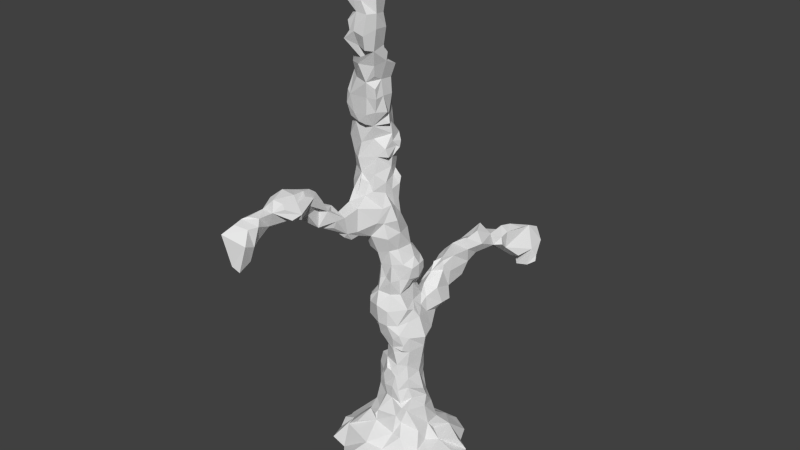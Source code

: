 # Source: LP_mangrove2.blend  (saved by Blender 2.74.0; exported with 4.5.12 LTS)
import bpy
from mathutils import Matrix  # noqa: F401  (used for matrix-valued properties, if any)

bpy.ops.wm.read_factory_settings(use_empty=True)
scene = bpy.context.scene
scene.name = 'Scene'

# ---- collections
col_collection_1 = bpy.data.collections.new('Collection 1'); scene.collection.children.link(col_collection_1)

# ---- world
world_world = bpy.data.worlds.new('World'); scene.world = world_world
world_world.color = (0.05088, 0.05088, 0.05088)
world_world.use_sun_shadow = False
world_world.sun_shadow_jitter_overblur = 0.0
world_world.cycles.sampling_method = 'MANUAL'
world_world.cycles.sample_map_resolution = 256

# ---- meshes
me_mesh_002 = bpy.data.meshes.new('Mesh.002')
me_mesh_002.from_pydata([(-2.074, -0.6353, -0.2024), (-1.85, -0.6594, 0.3042), (-0.2771, -2.12, -0.1705), (-0.4255, -1.88, 0.3784), (-1.319, -1.333, -0.2245), (-1.339, -1.063, 0.5136), (-1.903, -1.204, -0.1926), (-1.449, -0.6914, 0.4798), (-0.7441, -1.972, -0.1779), (-0.3213, -1.377, 0.4773), (-1.016, -0.9917, 0.7309), (-0.8843, -0.5159, 1.023), (-0.7738, -0.3283, 1.415), (-0.4147, -0.7824, 0.948), (-0.3139, -0.8211, 1.4), (-0.5, -0.7392, 1.128), (-0.4004, -0.6192, 1.318), (-0.7049, -0.2257, 1.954), (-0.585, -0.3522, 2.288), (-0.1715, -0.5512, 1.928), (-0.2073, -0.6056, 2.321), (-0.3091, -0.4467, 1.854), (-0.4132, -0.3836, 2.29), (-0.6426, -0.2902, 2.807), (-0.6516, -0.1557, 3.096), (-0.1882, -0.6778, 2.746), (-0.03769, -0.6939, 3.036), (-0.3195, -0.5259, 2.771), (-0.2607, -0.4113, 3.207), (-0.5079, -0.4552, 4.486), (-0.7102, -0.395, 4.269), (-0.1031, -0.6151, 3.937), (-0.3212, -0.6464, 4.168), (-0.2909, -0.3255, 3.742), (-0.3254, -0.4347, 4.01), (-0.7637, -0.6215, 4.673), (-0.6501, -0.7301, 5.17), (-0.7914, -0.449, 4.655), (-0.9902, -0.271, 5.157), (-0.2502, -0.8319, 4.631), (-0.229, -0.9296, 5.277), (-0.6202, -0.7477, 5.392), (-0.5586, -0.4671, 5.647), (-0.6058, -0.3016, 6.145), (-0.3092, -0.7436, 5.672), (-0.1573, -0.5806, 6.106), (-0.4717, -0.5386, 5.774), (-0.3647, -0.5918, 6.027), (-0.6168, -0.7311, 7.046), (-0.6381, -0.2997, 6.564), (-0.8217, -0.3804, 7.072), (-0.2898, -0.6426, 6.554), (-0.2973, -0.7694, 6.961), (-0.3593, -0.5474, 6.558), (-0.2742, -0.5642, 6.77), (-1.438, -5.318, 8.278), (-1.529, -5.182, 8.197), (-1.186, -5.498, 8.197), (-1.189, -5.141, 8.197), (-1.489, -5.404, 8.687), (-1.458, -5.062, 8.36), (-1.367, -5.62, 9.121), (-1.238, -5.283, 9.308), (-1.334, -4.814, 8.673), (-1.253, -4.995, 9.368), (-0.9622, -5.45, 8.064), (-0.9323, -5.075, 8.261), (-0.7572, -5.379, 8.858), (-0.8489, -5.169, 9.242), (-0.7934, -5.04, 8.712), (-0.7151, -4.923, 9.275), (-1.128, -4.889, 9.424), (-0.8715, -4.741, 9.391), (-1.214, -4.487, 8.758), (-1.116, -4.331, 8.835), (-1.092, -3.78, 9.006), (-1.074, -2.502, 8.206), (-1.133, -2.993, 8.637), (-1.049, -3.101, 8.927), (-1.153, -2.59, 8.358), (-1.163, -2.611, 8.975), (-0.8989, -4.764, 8.794), (-0.8878, -4.403, 9.031), (-0.7022, -3.789, 9.05), (-0.4722, -3.6, 9.048), (-0.8054, -2.468, 8.238), (-0.5263, -2.338, 8.284), (-0.9604, -2.983, 8.592), (-0.7241, -3.126, 8.917), (-0.743, -2.719, 8.376), (-0.7206, -2.683, 9.012), (-0.5557, -3.182, 9.265), (-0.3979, -2.35, 8.535), (-0.5, -2.574, 8.895), (-1.14, -4.349, 9.442), (-1.073, -4.12, 9.72), (-1.219, -3.718, 9.469), (-1.043, -3.709, 9.808), (-1.044, -3.043, 9.511), (-1.046, -3.233, 9.629), (-1.009, -2.661, 9.303), (-0.7274, -4.396, 9.465), (-0.8154, -4.262, 9.771), (-0.4434, -3.98, 9.178), (-0.7082, -3.624, 9.713), (-0.5686, -4.115, 9.504), (-0.6308, -4.117, 9.656), (-0.3561, -3.704, 9.278), (-0.4889, -3.729, 9.576), (-0.8851, -2.877, 9.562), (-0.772, -3.202, 9.658), (-0.7907, -2.728, 9.447), (-0.4768, -3.113, 9.509), (-0.5297, -3.391, 9.632), (-0.4672, -2.805, 9.299), (-1.026, -2.073, 8.153), (-0.9692, -1.574, 8.239), (-1.205, -1.953, 8.397), (-1.122, -2.247, 8.839), (-1.049, -1.732, 8.286), (-1.084, -0.6512, 7.556), (-1.171, -0.6732, 8.041), (-1.019, -0.4086, 7.554), (-1.053, -0.4156, 8.103), (-1.046, -0.788, 8.428), (-1.204, -0.7387, 9.011), (-1.091, -0.3151, 8.409), (-1.263, -0.2854, 9.025), (-0.507, -1.948, 7.843), (-0.786, -2.081, 8.053), (-0.6391, -1.395, 7.793), (-0.8117, -1.326, 7.987), (-0.4006, -1.768, 7.734), (-0.3758, -1.958, 7.995), (-0.4435, -1.438, 7.714), (-0.3519, -1.571, 7.915), (-0.79, -1.899, 8.507), (-0.833, -2.08, 8.791), (-0.8592, -1.33, 8.622), (-0.6575, -1.194, 8.831), (-0.4268, -2.0, 8.494), (-0.6533, -2.289, 8.756), (-0.3967, -1.483, 8.59), (-0.4059, -1.154, 8.877), (-0.7678, -0.7612, 7.407), (-0.9563, -1.011, 8.039), (-0.9961, -0.4518, 7.286), (-1.012, -0.1553, 8.198), (-0.3452, -1.007, 7.561), (-0.09617, -1.014, 8.051), (-0.9936, -0.9071, 8.439), (-0.8481, -1.131, 8.98), (-0.9843, -0.07287, 8.243), (-0.02613, -0.8497, 8.462), (-0.2557, -1.01, 8.988), (-1.082, -0.7422, 9.484), (-1.082, -0.7996, 9.88), (-1.242, -0.248, 9.504), (-1.175, -0.2986, 9.98), (-1.216, -0.8175, 10.42), (-1.165, -0.7673, 10.92), (-1.277, -0.3575, 10.39), (-1.145, -0.3202, 10.91), (-0.6542, -1.041, 9.295), (-0.3777, -1.015, 9.247), (-0.6245, -1.12, 11.03), (-0.4192, -1.102, 10.99), (-0.7293, -0.9283, 9.428), (-0.8116, -0.9792, 9.863), (-0.231, -0.9567, 9.493), (-0.2704, -0.7869, 9.962), (-0.08623, -0.3995, 9.603), (-0.05984, -0.387, 9.912), (-0.6959, -0.9476, 10.35), (-0.8816, -0.9593, 10.93), (-1.045, -0.2297, 11.03), (-0.3756, -0.7918, 10.48), (-0.3078, -0.8973, 10.9), (-0.09452, -0.3486, 10.58), (-0.1492, -0.3409, 10.92), (-1.043, -1.132, 11.49), (-1.05, -1.097, 11.73), (-1.15, -0.8838, 11.43), (-1.041, -0.9086, 11.8), (-1.049, -0.2874, 11.47), (-1.084, -0.329, 11.69), (-0.9368, -0.7701, 12.3), (-1.079, -0.6169, 12.22), (-0.7784, -1.133, 11.25), (-0.8587, -1.198, 11.79), (-0.3188, -1.161, 11.3), (-0.2627, -1.202, 11.82), (-0.6506, -1.147, 12.31), (-0.7674, -1.154, 12.73), (-0.2073, -1.284, 12.28), (-0.3428, -1.43, 12.81), (-0.9857, -1.043, 11.1), (-1.024, -1.099, 11.87), (-0.9329, -0.191, 11.23), (-0.8662, -0.2094, 11.99), (-0.1385, -0.989, 11.36), (-0.03196, -1.078, 11.79), (-0.2707, -0.2832, 11.46), (-0.2588, -0.2377, 11.77), (-0.9491, -0.916, 12.37), (-0.8844, -0.87, 12.69), (-0.7925, -0.4156, 12.24), (-0.6612, -0.4401, 12.75), (-0.01344, -1.134, 12.09), (-0.06765, -0.5546, 12.97), (-0.1605, -0.3758, 12.37), (-0.1789, -0.4592, 12.74), (-0.6571, -1.609, 13.48), (-0.4479, -1.613, 13.74), (-0.6403, -1.217, 13.3), (-0.6286, -1.225, 13.71), (-0.2156, -1.535, 13.36), (-0.2636, -1.667, 13.76), (-0.1904, -1.496, 13.04), (-0.5068, -1.605, 14.0), (-0.55, -1.279, 14.21), (-0.5416, -1.296, 14.36), (-0.2067, -1.612, 14.27), (-0.2968, -1.603, 14.55), (-0.5589, -1.556, 14.51), (-0.2909, -1.376, 14.71), (-0.6077, -0.8273, 13.3), (-0.4353, -0.9418, 13.84), (-0.6284, -0.4807, 13.07), (-0.1665, -0.6706, 13.2), (-0.314, -0.9791, 13.71), (-0.3022, -0.5128, 13.08), (-0.4455, -1.04, 14.28), (-0.5104, -1.217, 14.43), (-0.3204, -1.023, 14.28), (-0.2753, -1.068, 14.6), (-0.07048, -1.22, 15.1), (-0.1785, -1.122, 15.41), (-0.201, -0.8578, 15.06), (-0.06444, -0.8677, 15.46), (-0.08929, -0.6408, 15.2), (-0.04266, -0.599, 15.35), (-2.227, 0.1144, -0.1476), (-1.602, 0.1943, 0.3114), (-1.986, 0.8465, -0.1772), (-1.714, 0.6966, 0.3502), (-1.108, 0.01904, 0.5559), (-1.682, 1.463, -0.1666), (-1.082, 0.7694, 0.3196), (-0.6332, 0.9664, 0.7649), (-1.054, 0.2804, 0.877), (-0.7604, 0.05383, 1.346), (-0.867, 0.4605, 0.9743), (-0.6289, 0.4487, 1.438), (-0.4473, 0.9525, 0.9046), (-0.2907, 0.7064, 1.369), (-1.209, 1.803, -0.1655), (-0.8489, 1.356, 0.3512), (-0.3581, 1.746, -0.1898), (-0.4998, 1.297, 0.4875), (-0.2171, 0.9866, 0.714), (-0.6349, 0.094, 1.828), (-0.584, 0.159, 2.242), (-0.5756, 0.399, 1.894), (-0.5156, 0.4065, 2.269), (-0.3139, 0.5125, 1.952), (-0.3711, 0.5413, 2.283), (-0.6379, 0.03267, 2.723), (-0.489, 0.166, 3.153), (-0.5531, 0.3278, 2.807), (-0.5621, 0.327, 3.093), (-0.4798, 0.1447, 3.273), (-0.312, 0.5764, 2.791), (-0.299, 0.4903, 3.097), (-0.5035, -0.03438, 4.248), (-0.4282, 0.09603, 3.811), (-0.4298, 0.02243, 4.13), (-0.1924, 0.5886, 3.762), (-0.2407, 0.6037, 4.144), (-0.5961, 0.2132, 4.743), (-0.5731, 0.08238, 5.245), (-0.5427, 0.2541, 4.879), (-0.5101, 0.2673, 4.874), (-0.4882, 0.3225, 4.676), (-0.3789, 0.2933, 5.363), (-0.4471, 0.5922, 4.717), (-0.3953, 0.4861, 5.227), (-0.1369, 1.05, 4.392), (-0.06861, 1.412, 4.505), (-0.3396, 1.127, 4.639), (-0.28, 1.01, 5.061), (-0.1296, 1.523, 4.613), (-0.2125, 1.729, 5.134), (-0.668, 0.1224, 5.614), (-0.6874, 0.2294, 6.175), (-0.6685, 0.3719, 6.303), (-0.3848, 0.3579, 5.585), (-0.5386, 0.27, 5.879), (-0.1922, 0.4465, 5.678), (-0.2617, 0.3531, 6.031), (-0.6626, 0.1919, 6.583), (-0.5657, 0.1117, 6.995), (-0.5937, 0.2992, 6.421), (-0.5387, 0.4002, 6.821), (-0.2585, 0.3463, 7.019), (-0.3283, 0.5487, 6.571), (-0.2253, 0.4042, 6.858), (-0.04361, 1.218, 5.549), (-0.144, 1.699, 5.63), (-0.1233, 1.902, 5.83), (-0.1166, 2.242, 5.303), (-0.05202, 2.153, 5.645), (-0.1315, 2.209, 5.903), (-1.111, -0.1149, 7.599), (-1.036, 0.08221, 7.909), (-1.078, -0.08833, 8.565), (-1.099, 0.02673, 8.94), (-0.663, 0.0282, 7.449), (-0.802, -0.02485, 7.964), (-0.2964, 0.1912, 7.588), (-0.2719, 0.07199, 8.063), (-0.8732, 0.03195, 8.476), (-0.8137, 0.1759, 8.988), (-0.2781, -0.1026, 8.489), (-0.3346, 0.01854, 8.97), (-1.109, -0.09891, 9.446), (-1.068, -0.02811, 9.86), (-1.081, -0.06893, 10.38), (-1.095, -0.1176, 10.69), (-0.7582, 0.1538, 9.53), (-0.7952, 0.0423, 9.941), (-0.2429, -0.03563, 9.399), (-0.2782, 0.129, 9.979), (-0.7153, 0.2155, 10.38), (-0.7875, 0.1066, 10.85), (-0.2392, 0.1188, 10.46), (-0.353, 0.01819, 10.7), (-1.011, -0.1051, 11.53), (-1.012, -0.2183, 11.62), (-0.7419, 0.006914, 11.38), (-0.8208, -0.1218, 11.85), (-0.3679, -0.04965, 11.38), (-0.4519, -0.03368, 11.74), (0.3891, -1.965, -0.1769), (0.207, -1.64, 0.3557), (0.4269, -1.986, -0.1742), (0.2338, -1.273, 0.4141), (1.442, -1.65, -0.2031), (1.073, -1.094, 0.3702), (1.16, -0.6983, 0.4926), (0.3116, -0.8503, 0.8204), (0.3223, -0.7181, 1.413), (0.5216, -0.684, 1.765), (0.6584, -0.9274, 0.8636), (0.4805, -0.6595, 1.202), (0.915, -0.3436, 0.8891), (0.5908, -0.5207, 1.615), (1.869, -1.295, -0.1883), (1.708, -1.12, 0.3118), (2.152, -0.8354, -0.1504), (1.449, -0.5148, 0.3796), (1.045, -0.1749, 0.5322), (0.06086, -0.5888, 1.92), (0.1244, -0.638, 2.365), (0.4181, -0.5897, 1.822), (0.3024, -0.596, 2.269), (0.6019, -0.2756, 1.982), (0.5151, -0.357, 2.354), (0.2121, -0.6108, 2.761), (0.09141, -0.6708, 2.978), (0.2941, -0.5563, 2.782), (0.2555, -0.5778, 3.195), (0.544, -0.3882, 2.712), (0.4906, -0.379, 3.152), (0.1449, -0.633, 3.827), (0.2113, -0.7215, 4.17), (0.1581, -0.6109, 3.653), (0.4114, -0.6777, 4.332), (0.4924, -0.6335, 3.808), (0.5092, -0.5809, 3.963), (0.5811, -0.3788, 3.688), (0.5855, -0.4079, 4.187), (0.05166, -0.8024, 4.603), (0.09285, -0.8263, 5.108), (0.3165, -0.626, 4.612), (0.492, -0.3714, 5.132), (0.4789, -0.3225, 4.675), (0.5147, -0.1469, 5.048), (0.07167, -0.6657, 5.627), (0.1493, -0.7377, 6.084), (0.2488, -0.4172, 5.587), (0.2433, -0.4381, 6.08), (0.3752, -0.1563, 5.813), (0.4486, -0.2614, 6.093), (0.09552, -0.625, 6.607), (0.03793, -0.6627, 7.054), (0.3568, -0.4102, 6.607), (0.1535, -0.4001, 7.055), (0.5543, -0.2381, 6.482), (0.1168, -0.7954, 7.511), (-0.02606, -0.8111, 7.98), (0.188, -0.3321, 7.586), (0.2251, -0.5091, 8.05), (0.09115, -0.6099, 8.536), (-0.0774, -0.6647, 8.882), (-0.03328, -0.3112, 8.36), (-0.002159, -0.4712, 8.959), (-0.03676, -0.6864, 9.223), (0.02655, -0.6483, 9.979), (-0.1238, -0.2707, 9.307), (-0.05771, -0.2328, 10.18), (-0.05022, -0.694, 10.22), (-0.1313, -0.6679, 11.1), (-0.06135, -0.3703, 10.37), (-0.01744, -0.5406, 10.95), (-0.02912, -1.138, 12.45), (0.0422, -1.229, 12.77), (0.05339, -0.7224, 11.35), (0.01727, -0.8442, 11.84), (-0.08047, -0.4992, 11.22), (0.002091, -0.4719, 11.81), (-0.01741, -0.8785, 12.31), (0.1556, -0.8662, 12.85), (-0.006922, -0.496, 12.28), (0.1282, -0.4647, 12.68), (0.09193, -1.658, 13.31), (0.1106, -1.735, 13.7), (0.1754, -1.386, 13.23), (0.2206, -1.342, 13.82), (0.1433, -1.62, 14.25), (-0.02136, -1.634, 14.59), (0.2441, -1.346, 14.24), (0.2565, -1.373, 14.73), (0.4734, -1.146, 14.92), (0.0619, -0.8626, 13.27), (0.2045, -0.9283, 13.8), (0.1372, -0.9535, 14.18), (0.12, -0.8091, 14.68), (0.3253, -0.4485, 14.78), (0.44, -0.9629, 14.85), (0.4986, -0.5745, 14.68), (0.2252, -1.363, 15.19), (0.1934, -1.226, 15.5), (0.5467, -1.23, 15.26), (0.4628, -1.258, 15.48), (-0.03943, -0.5571, 14.79), (0.1635, -0.8456, 15.54), (0.07133, -0.5443, 15.17), (0.1998, -0.4936, 15.42), (0.6745, -0.7288, 15.22), (0.5276, -0.8999, 15.51), (0.5003, -0.409, 15.16), (0.46, -0.5939, 15.43), (0.9454, 0.3722, 0.6442), (1.386, 1.256, -0.1702), (1.093, 1.009, 0.5007), (0.1961, 0.964, 1.097), (0.07748, 0.7466, 1.427), (0.8711, 0.188, 0.8916), (0.8057, 0.09397, 1.576), (0.8071, 0.713, 0.8458), (0.6113, 0.6658, 1.399), (0.5682, 2.091, -0.1444), (0.3868, 1.28, 0.4064), (1.154, 1.762, -0.1514), (0.6759, 1.355, 0.505), (0.2233, 1.16, 0.5618), (0.5982, 1.012, 0.7213), (2.135, 0.4018, -0.1224), (1.295, 0.205, 0.458), (1.806, 0.9718, -0.1433), (1.686, 0.6914, 0.3687), (1.105, 0.07097, 0.5942), (0.2043, 0.6046, 1.981), (0.2756, 0.6801, 2.357), (0.7169, 0.2916, 1.83), (0.7674, 0.07901, 2.213), (0.5417, 0.4843, 1.936), (0.4475, 0.4125, 2.262), (0.2214, 0.5085, 2.779), (0.1618, 0.5905, 3.273), (0.6009, 0.0537, 2.81), (0.6605, 0.0749, 3.195), (0.4777, 0.4408, 2.813), (0.522, 0.3805, 3.273), (0.09382, 0.7364, 3.722), (0.1444, 0.8397, 4.081), (0.743, 0.1019, 3.766), (0.8336, 0.05859, 4.125), (0.5651, 0.4278, 3.79), (0.6611, 0.5579, 4.152), (0.4909, 0.2683, 4.897), (0.3199, 0.1, 5.206), (0.4119, 0.3505, 4.953), (0.2347, 0.5961, 5.213), (0.636, 0.01217, 4.782), (0.5179, -0.08663, 5.034), (0.4833, 0.5502, 4.66), (0.3796, 0.6414, 5.078), (0.2201, 1.158, 4.22), (0.2029, 1.537, 4.348), (0.3872, 1.108, 4.438), (0.3103, 1.388, 4.355), (0.1216, 0.854, 5.359), (0.1172, 1.605, 4.688), (0.1976, 1.934, 5.015), (0.5758, 1.181, 4.706), (0.4827, 1.051, 5.251), (0.5561, 1.586, 4.669), (0.4408, 1.672, 5.042), (0.2465, 0.181, 5.732), (0.4, 0.3608, 5.945), (0.08192, 0.5507, 5.561), (0.2722, 0.4131, 6.059), (0.4413, -0.08245, 5.989), (0.5664, 0.04291, 6.098), (0.4779, 0.3829, 6.245), (0.3889, 0.05777, 6.724), (0.1785, 0.1493, 7.03), (0.2399, 0.5143, 6.569), (0.005135, 0.434, 6.882), (0.5411, 0.1026, 6.505), (0.4395, 0.4202, 6.465), (0.1162, 1.208, 5.624), (0.3288, 1.503, 5.934), (0.02943, 1.446, 5.838), (0.178, 1.664, 5.93), (0.4131, 1.411, 5.675), (0.4356, 1.413, 5.865), (0.5096, 1.651, 5.576), (0.4885, 1.836, 6.033), (0.1502, 2.222, 5.265), (0.5186, 2.248, 5.215), (0.8234, 4.484, 5.047), (1.151, 4.41, 5.174), (0.1551, 2.367, 5.5), (0.03452, 2.377, 6.087), (0.1538, 2.914, 5.774), (0.07264, 2.778, 6.109), (0.6163, 2.402, 5.642), (0.7078, 2.265, 6.141), (0.6153, 2.814, 5.786), (0.7751, 2.902, 6.096), (0.3698, 2.476, 6.32), (0.422, 2.832, 6.321), (0.4971, 2.501, 6.361), (0.5567, 2.934, 6.474), (0.1903, 3.543, 5.745), (0.3253, 3.596, 6.203), (0.3224, 4.143, 5.706), (0.421, 4.166, 5.984), (0.7217, 3.612, 5.752), (0.6547, 3.515, 6.166), (0.6751, 4.268, 5.243), (0.6212, 4.147, 6.196), (0.3618, 3.342, 6.522), (0.4951, 3.185, 6.445), (0.9534, 3.76, 5.779), (0.8906, 3.789, 6.004), (0.8976, 4.031, 5.544), (0.8691, 4.138, 6.049), (0.8569, 4.779, 4.632), (0.8533, 4.7, 4.937), (0.8107, 5.355, 4.711), (0.4832, 5.324, 5.244), (1.258, 4.778, 4.727), (1.376, 4.827, 5.323), (1.122, 5.313, 4.73), (1.349, 5.384, 5.423), (1.471, 4.934, 4.865), (1.471, 4.962, 5.074), (1.398, 5.1, 4.886), (1.32, 5.152, 5.033), (0.2944, 4.617, 5.651), (0.3641, 4.493, 5.975), (0.4381, 4.758, 5.531), (0.6719, 4.564, 6.109), (0.5215, 5.261, 5.627), (1.088, 5.032, 6.014), (1.049, 4.664, 6.06), (1.124, 5.452, 5.815), (0.04662, 0.1538, 7.559), (-0.04062, -0.05537, 8.066), (-0.000729, -0.1858, 8.569), (0.009859, -0.1428, 9.036), (0.03359, -0.1198, 9.239), (0.004486, -0.1398, 10.13), (-0.02731, -0.05559, 10.3)], [], [(4, 5, 7, 6), (4, 8, 9, 5), (13, 14, 16, 15), (11, 15, 16, 12), (13, 15, 11, 10), (0, 6, 7, 1), (2, 3, 9, 8), (5, 10, 11, 7), (5, 9, 13, 10), (19, 20, 22, 21), (17, 21, 22, 18), (25, 26, 28, 27), (23, 27, 28, 24), (20, 25, 27, 22), (18, 22, 27, 23), (14, 19, 21, 16), (12, 16, 21, 17), (31, 32, 34, 33), (29, 30, 34, 32), (35, 36, 38, 37), (35, 39, 40, 36), (29, 35, 37, 30), (29, 32, 39, 35), (44, 45, 47, 46), (42, 46, 47, 43), (44, 46, 42, 41), (51, 52, 54, 53), (49, 53, 54, 50), (48, 50, 54, 52), (45, 51, 53, 47), (43, 47, 53, 49), (36, 41, 42, 38), (36, 40, 44, 41), (55, 56, 58, 57), (61, 62, 64, 63), (61, 63, 60, 59), (69, 70, 68, 67), (57, 58, 66, 65), (61, 67, 68, 62), (68, 70, 64, 62), (55, 59, 60, 56), (55, 57, 61, 59), (60, 63, 58, 56), (66, 69, 67, 65), (57, 65, 67, 61), (63, 69, 66, 58), (64, 70, 72, 71), (77, 78, 80, 79), (89, 90, 88, 87), (89, 92, 93, 90), (88, 90, 93, 91), (74, 82, 81, 73), (74, 75, 83, 82), (77, 87, 88, 78), (77, 79, 89, 87), (83, 88, 91, 84), (85, 86, 92, 89), (76, 85, 89, 79), (75, 78, 88, 83), (94, 95, 97, 96), (107, 108, 106, 105), (101, 105, 106, 102), (101, 103, 107, 105), (106, 108, 104, 102), (110, 113, 112, 109), (112, 114, 111, 109), (94, 101, 102, 95), (102, 104, 97, 95), (99, 110, 109, 98), (109, 111, 100, 98), (96, 97, 99, 98), (112, 113, 108, 107), (108, 113, 110, 104), (104, 110, 99, 97), (120, 121, 123, 122), (124, 125, 127, 126), (128, 129, 131, 130), (134, 135, 133, 132), (128, 132, 133, 129), (128, 130, 134, 132), (137, 141, 140, 136), (138, 142, 143, 139), (140, 142, 138, 136), (115, 116, 131, 129), (118, 137, 136, 117), (136, 138, 119, 117), (120, 144, 145, 121), (120, 122, 146, 144), (124, 150, 151, 125), (130, 131, 145, 144), (148, 149, 135, 134), (130, 144, 148, 134), (138, 139, 151, 150), (153, 154, 143, 142), (115, 117, 119, 116), (121, 124, 126, 123), (135, 142, 140, 133), (131, 138, 150, 145), (149, 153, 142, 135), (119, 138, 131, 116), (121, 145, 150, 124), (126, 152, 147, 123), (155, 156, 158, 157), (159, 160, 162, 161), (171, 172, 170, 169), (167, 169, 170, 168), (178, 179, 177, 176), (173, 176, 177, 174), (155, 167, 168, 156), (159, 173, 174, 160), (164, 169, 167, 163), (165, 174, 177, 166), (156, 159, 161, 158), (168, 170, 176, 173), (156, 168, 173, 159), (85, 129, 133, 86), (79, 80, 118, 117), (140, 141, 93, 92), (93, 141, 137, 90), (76, 79, 117, 115), (133, 140, 92, 86), (76, 115, 129, 85), (90, 137, 118, 80), (74, 94, 96, 75), (78, 98, 100, 80), (83, 103, 101, 82), (83, 84, 107, 103), (93, 114, 112, 91), (111, 114, 93, 90), (75, 96, 98, 78), (91, 112, 107, 84), (100, 111, 90, 80), (125, 155, 157, 127), (139, 143, 164, 163), (139, 163, 167, 151), (154, 169, 164, 143), (125, 151, 167, 155), (182, 183, 185, 184), (188, 190, 191, 189), (192, 194, 195, 193), (204, 205, 207, 206), (207, 211, 210, 206), (180, 188, 189, 181), (204, 206, 187, 186), (180, 181, 183, 182), (200, 201, 191, 190), (192, 193, 205, 204), (183, 186, 187, 185), (189, 191, 194, 192), (206, 210, 203, 199), (189, 192, 204, 197), (201, 208, 194, 191), (183, 197, 204, 186), (187, 206, 199, 185), (180, 182, 196, 188), (189, 197, 183, 181), (212, 213, 215, 214), (212, 216, 217, 213), (212, 214, 218, 216), (222, 223, 225, 224), (220, 224, 225, 221), (222, 224, 220, 219), (227, 230, 229, 226), (229, 231, 228, 226), (233, 235, 234, 232), (214, 215, 227, 226), (220, 221, 233, 232), (225, 235, 233, 221), (213, 219, 220, 215), (213, 217, 222, 219), (232, 234, 230, 227), (215, 220, 232, 227), (193, 195, 218, 214), (205, 226, 228, 207), (211, 231, 229, 209), (228, 231, 211, 207), (193, 214, 226, 205), (63, 64, 74, 73), (81, 82, 70, 69), (63, 73, 81, 69), (72, 101, 94, 71), (64, 71, 94, 74), (82, 101, 72, 70), (160, 182, 184, 162), (165, 166, 190, 188), (165, 188, 196, 174), (177, 200, 190, 166), (160, 174, 196, 182), (184, 198, 175, 162), (238, 239, 241, 240), (236, 237, 239, 238), (225, 236, 238, 235), (242, 243, 245, 244), (250, 251, 253, 252), (253, 255, 254, 252), (257, 259, 258, 256), (245, 248, 247, 244), (246, 248, 245, 243), (247, 248, 257, 256), (249, 259, 257, 248), (246, 250, 252, 248), (252, 254, 249, 248), (249, 254, 260, 259), (261, 262, 264, 263), (264, 266, 265, 263), (267, 268, 270, 269), (270, 273, 272, 269), (271, 273, 270, 268), (262, 267, 269, 264), (269, 272, 266, 264), (251, 261, 263, 253), (263, 265, 255, 253), (275, 276, 278, 277), (279, 280, 282, 281), (282, 286, 285, 281), (279, 281, 285, 283), (284, 286, 282, 280), (289, 290, 292, 291), (285, 286, 290, 289), (276, 283, 285, 278), (279, 283, 276, 274), (287, 289, 291, 288), (278, 285, 289, 287), (296, 297, 299, 298), (294, 297, 296, 293), (294, 295, 299, 297), (303, 304, 306, 305), (301, 304, 303, 300), (303, 305, 302, 300), (294, 300, 302, 295), (302, 305, 299, 295), (308, 309, 312, 311), (284, 296, 298, 286), (293, 296, 284, 280), (290, 307, 308, 292), (292, 308, 311, 310), (271, 275, 277, 273), (318, 320, 319, 317), (322, 324, 323, 321), (314, 318, 317, 313), (316, 322, 321, 315), (321, 323, 320, 318), (330, 332, 331, 329), (334, 336, 335, 333), (326, 330, 329, 325), (328, 334, 333, 327), (333, 335, 332, 330), (327, 333, 330, 326), (329, 331, 324, 322), (325, 329, 322, 316), (340, 342, 341, 339), (338, 340, 339, 337), (339, 341, 336, 334), (345, 347, 348, 346), (355, 356, 354, 353), (350, 353, 354, 351), (354, 356, 352, 351), (359, 360, 358, 357), (347, 357, 358, 348), (358, 360, 349, 348), (345, 346, 344, 343), (349, 355, 353, 348), (346, 348, 353, 350), (349, 360, 361, 355), (364, 365, 363, 362), (364, 366, 367, 365), (370, 371, 369, 368), (370, 372, 373, 371), (365, 370, 368, 363), (365, 367, 372, 370), (352, 364, 362, 351), (352, 356, 366, 364), (380, 381, 379, 378), (374, 378, 379, 375), (374, 376, 380, 378), (379, 381, 377, 375), (384, 385, 383, 382), (384, 386, 387, 385), (377, 384, 382, 375), (377, 381, 386, 384), (390, 391, 389, 388), (390, 392, 393, 391), (396, 397, 395, 394), (391, 396, 394, 389), (391, 393, 398, 396), (385, 390, 388, 383), (371, 373, 380, 376), (401, 402, 400, 399), (405, 406, 404, 403), (402, 405, 403, 400), (410, 413, 411, 408), (406, 409, 407, 404), (419, 420, 418, 417), (423, 424, 422, 421), (421, 422, 416, 415), (420, 423, 421, 418), (427, 428, 426, 425), (431, 432, 430, 429), (437, 438, 440, 439), (434, 435, 428, 427), (436, 437, 432, 431), (432, 437, 439, 433), (428, 431, 429, 426), (435, 436, 431, 428), (422, 434, 427, 416), (414, 419, 417, 412), (441, 443, 444, 442), (451, 452, 450, 449), (448, 452, 451, 447), (450, 452, 448, 446), (449, 450, 444, 443), (444, 450, 446, 442), (432, 433, 443, 441), (437, 445, 447, 438), (440, 451, 449, 439), (447, 451, 440, 438), (439, 449, 443, 433), (460, 461, 459, 458), (457, 461, 460, 456), (463, 465, 464, 462), (470, 471, 469, 468), (455, 471, 470, 454), (469, 471, 455, 453), (464, 465, 455, 454), (460, 467, 466, 456), (455, 460, 458, 453), (466, 467, 465, 463), (465, 467, 460, 455), (458, 472, 469, 453), (477, 478, 476, 475), (474, 478, 477, 473), (483, 484, 482, 481), (480, 484, 483, 479), (478, 483, 481, 476), (479, 483, 478, 474), (461, 477, 475, 459), (473, 477, 461, 457), (489, 490, 488, 487), (486, 490, 489, 485), (493, 494, 492, 491), (492, 496, 495, 491), (493, 497, 498, 494), (495, 497, 493, 491), (499, 500, 502, 501), (508, 509, 507, 506), (505, 509, 508, 504), (486, 499, 501, 490), (506, 507, 498, 497), (498, 507, 503, 494), (490, 497, 495, 488), (502, 508, 506, 501), (504, 508, 502, 500), (501, 506, 497, 490), (512, 513, 511, 510), (511, 515, 514, 510), (511, 513, 516, 515), (519, 520, 518, 517), (521, 522, 519, 517), (523, 524, 526, 525), (529, 530, 528, 527), (523, 527, 528, 524), (528, 530, 526, 524), (516, 522, 521, 515), (519, 522, 516, 513), (535, 536, 538, 537), (541, 542, 540, 539), (535, 537, 541, 539), (545, 546, 544, 543), (547, 548, 550, 549), (547, 549, 553, 551), (552, 554, 550, 548), (559, 560, 558, 557), (551, 557, 558, 552), (551, 553, 559, 557), (558, 560, 554, 552), (537, 538, 548, 547), (551, 552, 542, 541), (537, 547, 551, 541), (546, 556, 555, 544), (536, 543, 544, 538), (542, 546, 545, 540), (536, 540, 545, 543), (555, 556, 552, 548), (538, 544, 555, 548), (552, 556, 546, 542), (505, 531, 532, 509), (539, 540, 530, 529), (530, 540, 536, 526), (494, 512, 510, 492), (509, 529, 527, 507), (503, 507, 527, 523), (535, 539, 532, 531), (533, 534, 559, 553), (532, 539, 529, 509), (561, 562, 564, 563), (571, 572, 570, 569), (565, 569, 570, 566), (568, 572, 571, 567), (565, 567, 571, 569), (570, 572, 568, 566), (561, 565, 566, 562), (561, 563, 567, 565), (564, 568, 567, 563), (574, 576, 575, 573), (576, 579, 578, 575), (578, 580, 577, 575), (562, 575, 577, 564), (568, 580, 578, 566), (577, 580, 568, 564), (533, 562, 566, 534), (549, 550, 574, 573), (549, 573, 575, 553), (554, 576, 574, 550), (578, 579, 560, 559), (560, 579, 576, 554), (533, 553, 575, 562), (566, 578, 559, 534), (484, 489, 487, 482), (485, 489, 484, 480), (2, 343, 344, 3), (13, 350, 351, 14), (9, 346, 350, 13), (344, 346, 9, 3), (19, 362, 363, 20), (25, 368, 369, 26), (369, 371, 28, 26), (20, 363, 368, 25), (14, 351, 362, 19), (31, 374, 375, 32), (31, 33, 376, 374), (39, 382, 383, 40), (32, 375, 382, 39), (44, 388, 389, 45), (51, 394, 395, 52), (45, 389, 394, 51), (40, 383, 388, 44), (28, 371, 376, 33), (148, 399, 400, 149), (153, 403, 404, 154), (149, 400, 403, 153), (407, 409, 171, 169), (170, 172, 410, 408), (411, 413, 178, 176), (177, 179, 414, 412), (170, 408, 411, 176), (154, 404, 407, 169), (194, 415, 416, 195), (200, 417, 418, 201), (203, 420, 419, 202), (211, 424, 423, 210), (422, 424, 211, 209), (201, 418, 421, 208), (210, 423, 420, 203), (194, 208, 421, 415), (216, 425, 426, 217), (216, 218, 427, 425), (222, 429, 430, 223), (430, 432, 225, 223), (230, 435, 434, 229), (235, 437, 436, 234), (217, 426, 429, 222), (234, 436, 435, 230), (195, 416, 427, 218), (229, 434, 422, 209), (177, 412, 417, 200), (202, 419, 414, 179), (236, 441, 442, 237), (241, 448, 447, 240), (238, 240, 447, 445), (446, 448, 241, 239), (442, 446, 239, 237), (225, 432, 441, 236), (238, 445, 437, 235), (255, 457, 456, 254), (259, 463, 462, 258), (260, 466, 463, 259), (456, 466, 260, 254), (266, 474, 473, 265), (273, 480, 479, 272), (272, 479, 474, 266), (265, 473, 457, 255), (278, 486, 485, 277), (287, 288, 500, 499), (292, 505, 504, 291), (291, 504, 500, 288), (278, 287, 499, 486), (494, 503, 290, 286), (299, 513, 512, 298), (306, 520, 519, 305), (518, 520, 306, 304), (308, 525, 526, 309), (523, 525, 308, 307), (305, 519, 513, 299), (312, 536, 535, 311), (298, 512, 494, 286), (290, 503, 523, 307), (311, 535, 531, 310), (292, 310, 531, 505), (526, 536, 312, 309), (277, 485, 480, 273), (320, 582, 581, 319), (324, 584, 583, 323), (323, 583, 582, 320), (335, 587, 586, 332), (331, 585, 584, 324), (0, 1, 243, 242), (11, 12, 251, 250), (7, 11, 250, 246), (7, 246, 243, 1), (17, 18, 262, 261), (23, 24, 268, 267), (28, 271, 268, 24), (18, 23, 267, 262), (12, 17, 261, 251), (33, 34, 276, 275), (30, 274, 276, 34), (37, 38, 280, 279), (30, 37, 279, 274), (42, 43, 294, 293), (49, 50, 301, 300), (43, 49, 300, 294), (38, 42, 293, 280), (28, 33, 275, 271), (468, 469, 360, 359), (458, 459, 356, 355), (469, 472, 361, 360), (361, 472, 458, 355), (475, 476, 367, 366), (481, 482, 373, 372), (476, 481, 372, 367), (459, 475, 366, 356), (487, 488, 381, 380), (495, 496, 387, 386), (387, 496, 492, 385), (488, 495, 386, 381), (514, 515, 393, 392), (390, 510, 514, 392), (517, 518, 397, 396), (398, 521, 517, 396), (515, 521, 398, 393), (492, 510, 390, 385), (482, 487, 380, 373), (122, 123, 314, 313), (126, 127, 316, 315), (147, 152, 321, 318), (122, 313, 317, 146), (147, 318, 314, 123), (126, 315, 321, 152), (157, 158, 326, 325), (331, 332, 172, 171), (161, 162, 328, 327), (335, 336, 179, 178), (158, 161, 327, 326), (175, 334, 328, 162), (127, 157, 325, 316), (184, 185, 338, 337), (341, 342, 203, 202), (203, 342, 340, 199), (184, 337, 339, 198), (199, 340, 338, 185), (175, 198, 339, 334), (336, 341, 202, 179), (581, 582, 402, 401), (583, 584, 406, 405), (582, 583, 405, 402), (586, 587, 413, 410), (584, 585, 409, 406), (48, 144, 146, 50), (48, 52, 148, 144), (317, 319, 304, 301), (397, 401, 399, 395), (50, 146, 317, 301), (518, 581, 401, 397), (52, 395, 399, 148), (319, 581, 518, 304), (409, 585, 331, 171), (172, 332, 586, 410), (413, 587, 335, 178)])
_uv = me_mesh_002.uv_layers.new(name='UVMap')
_uv.uv.foreach_set('vector', [0.0, 0.0, 1.0, 0.0, 1.0, 1.0, 0.0, 1.0, 0.0, 0.0, 1.0, 0.0, 1.0, 1.0, 0.0, 1.0, 0.0, 0.0, 1.0, 0.0, 1.0, 1.0, 0.0, 1.0, 0.0, 0.0, 1.0, 0.0, 1.0, 1.0, 0.0, 1.0, 0.0, 0.0, 1.0, 0.0, 1.0, 1.0, 0.0, 1.0, 0.0, 0.0, 1.0, 0.0, 1.0, 1.0, 0.0, 1.0, 0.0, 0.0, 1.0, 0.0, 1.0, 1.0, 0.0, 1.0, 0.0, 0.0, 1.0, 0.0, 1.0, 1.0, 0.0, 1.0, 0.0, 0.0, 1.0, 0.0, 1.0, 1.0, 0.0, 1.0, 0.0, 0.0, 1.0, 0.0, 1.0, 1.0, 0.0, 1.0, 0.0, 0.0, 1.0, 0.0, 1.0, 1.0, 0.0, 1.0, 0.0, 0.0, 1.0, 0.0, 1.0, 1.0, 0.0, 1.0, 0.0, 0.0, 1.0, 0.0, 1.0, 1.0, 0.0, 1.0, 0.0, 0.0, 1.0, 0.0, 1.0, 1.0, 0.0, 1.0, 0.0, 0.0, 1.0, 0.0, 1.0, 1.0, 0.0, 1.0, 0.0, 0.0, 1.0, 0.0, 1.0, 1.0, 0.0, 1.0, 0.0, 0.0, 1.0, 0.0, 1.0, 1.0, 0.0, 1.0, 0.0, 0.0, 1.0, 0.0, 1.0, 1.0, 0.0, 1.0, 0.0, 0.0, 1.0, 0.0, 1.0, 1.0, 0.0, 1.0, 0.0, 0.0, 1.0, 0.0, 1.0, 1.0, 0.0, 1.0, 0.0, 0.0, 1.0, 0.0, 1.0, 1.0, 0.0, 1.0, 0.0, 0.0, 1.0, 0.0, 1.0, 1.0, 0.0, 1.0, 0.0, 0.0, 1.0, 0.0, 1.0, 1.0, 0.0, 1.0, 0.0, 0.0, 1.0, 0.0, 1.0, 1.0, 0.0, 1.0, 0.0, 0.0, 1.0, 0.0, 1.0, 1.0, 0.0, 1.0, 0.0, 0.0, 1.0, 0.0, 1.0, 1.0, 0.0, 1.0, 0.0, 0.0, 1.0, 0.0, 1.0, 1.0, 0.0, 1.0, 0.0, 0.0, 1.0, 0.0, 1.0, 1.0, 0.0, 1.0, 0.0, 0.0, 1.0, 0.0, 1.0, 1.0, 0.0, 1.0, 0.0, 0.0, 1.0, 0.0, 1.0, 1.0, 0.0, 1.0, 0.0, 0.0, 1.0, 0.0, 1.0, 1.0, 0.0, 1.0, 0.0, 0.0, 1.0, 0.0, 1.0, 1.0, 0.0, 1.0, 0.0, 0.0, 1.0, 0.0, 1.0, 1.0, 0.0, 1.0, 0.0, 0.0, 1.0, 0.0, 1.0, 1.0, 0.0, 1.0, 0.0, 0.0, 1.0, 0.0, 1.0, 1.0, 0.0, 1.0, 0.0, 0.0, 1.0, 0.0, 1.0, 1.0, 0.0, 1.0, 0.0, 0.0, 1.0, 0.0, 1.0, 1.0, 0.0, 1.0, 0.0, 0.0, 1.0, 0.0, 1.0, 1.0, 0.0, 1.0, 0.0, 0.0, 1.0, 0.0, 1.0, 1.0, 0.0, 1.0, 0.0, 0.0, 1.0, 0.0, 1.0, 1.0, 0.0, 1.0, 0.0, 0.0, 1.0, 0.0, 1.0, 1.0, 0.0, 1.0, 0.0, 0.0, 1.0, 0.0, 1.0, 1.0, 0.0, 1.0, 0.0, 0.0, 1.0, 0.0, 1.0, 1.0, 0.0, 1.0, 0.0, 0.0, 1.0, 0.0, 1.0, 1.0, 0.0, 1.0, 0.0, 0.0, 1.0, 0.0, 1.0, 1.0, 0.0, 1.0, 0.0, 0.0, 1.0, 0.0, 1.0, 1.0, 0.0, 1.0, 0.0, 0.0, 1.0, 0.0, 1.0, 1.0, 0.0, 1.0, 0.0, 0.0, 1.0, 0.0, 1.0, 1.0, 0.0, 1.0, 0.0, 0.0, 1.0, 0.0, 1.0, 1.0, 0.0, 1.0, 0.0, 0.0, 1.0, 0.0, 1.0, 1.0, 0.0, 1.0, 0.0, 0.0, 1.0, 0.0, 1.0, 1.0, 0.0, 1.0, 0.0, 0.0, 1.0, 0.0, 1.0, 1.0, 0.0, 1.0, 0.0, 0.0, 1.0, 0.0, 1.0, 1.0, 0.0, 1.0, 0.0, 0.0, 1.0, 0.0, 1.0, 1.0, 0.0, 1.0, 0.0, 0.0, 1.0, 0.0, 1.0, 1.0, 0.0, 1.0, 0.0, 0.0, 1.0, 0.0, 1.0, 1.0, 0.0, 1.0, 0.0, 0.0, 1.0, 0.0, 1.0, 1.0, 0.0, 1.0, 0.0, 0.0, 1.0, 0.0, 1.0, 1.0, 0.0, 1.0, 0.0, 0.0, 1.0, 0.0, 1.0, 1.0, 0.0, 1.0, 0.0, 0.0, 1.0, 0.0, 1.0, 1.0, 0.0, 1.0, 0.0, 0.0, 1.0, 0.0, 1.0, 1.0, 0.0, 1.0, 0.0, 0.0, 1.0, 0.0, 1.0, 1.0, 0.0, 1.0, 0.0, 0.0, 1.0, 0.0, 1.0, 1.0, 0.0, 1.0, 0.0, 0.0, 1.0, 0.0, 1.0, 1.0, 0.0, 1.0, 0.0, 0.0, 1.0, 0.0, 1.0, 1.0, 0.0, 1.0, 0.0, 0.0, 1.0, 0.0, 1.0, 1.0, 0.0, 1.0, 0.0, 0.0, 1.0, 0.0, 1.0, 1.0, 0.0, 1.0, 0.0, 0.0, 1.0, 0.0, 1.0, 1.0, 0.0, 1.0, 0.0, 0.0, 1.0, 0.0, 1.0, 1.0, 0.0, 1.0, 0.0, 0.0, 1.0, 0.0, 1.0, 1.0, 0.0, 1.0, 0.0, 0.0, 1.0, 0.0, 1.0, 1.0, 0.0, 1.0, 0.0, 0.0, 1.0, 0.0, 1.0, 1.0, 0.0, 1.0, 0.0, 0.0, 1.0, 0.0, 1.0, 1.0, 0.0, 1.0, 0.0, 0.0, 1.0, 0.0, 1.0, 1.0, 0.0, 1.0, 0.0, 0.0, 1.0, 0.0, 1.0, 1.0, 0.0, 1.0, 0.0, 0.0, 1.0, 0.0, 1.0, 1.0, 0.0, 1.0, 0.0, 0.0, 1.0, 0.0, 1.0, 1.0, 0.0, 1.0, 0.0, 0.0, 1.0, 0.0, 1.0, 1.0, 0.0, 1.0, 0.0, 0.0, 1.0, 0.0, 1.0, 1.0, 0.0, 1.0, 0.0, 0.0, 1.0, 0.0, 1.0, 1.0, 0.0, 1.0, 0.0, 0.0, 1.0, 0.0, 1.0, 1.0, 0.0, 1.0, 0.0, 0.0, 1.0, 0.0, 1.0, 1.0, 0.0, 1.0, 0.0, 0.0, 1.0, 0.0, 1.0, 1.0, 0.0, 1.0, 0.0, 0.0, 1.0, 0.0, 1.0, 1.0, 0.0, 1.0, 0.0, 0.0, 1.0, 0.0, 1.0, 1.0, 0.0, 1.0, 0.0, 0.0, 1.0, 0.0, 1.0, 1.0, 0.0, 1.0, 0.0, 0.0, 1.0, 0.0, 1.0, 1.0, 0.0, 1.0, 0.0, 0.0, 1.0, 0.0, 1.0, 1.0, 0.0, 1.0, 0.0, 0.0, 1.0, 0.0, 1.0, 1.0, 0.0, 1.0, 0.0, 0.0, 1.0, 0.0, 1.0, 1.0, 0.0, 1.0, 0.0, 0.0, 1.0, 0.0, 1.0, 1.0, 0.0, 1.0, 0.0, 0.0, 1.0, 0.0, 1.0, 1.0, 0.0, 1.0, 0.0, 0.0, 1.0, 0.0, 1.0, 1.0, 0.0, 1.0, 0.0, 0.0, 1.0, 0.0, 1.0, 1.0, 0.0, 1.0, 0.0, 0.0, 1.0, 0.0, 1.0, 1.0, 0.0, 1.0, 0.0, 0.0, 1.0, 0.0, 1.0, 1.0, 0.0, 1.0, 0.0, 0.0, 1.0, 0.0, 1.0, 1.0, 0.0, 1.0, 0.0, 0.0, 1.0, 0.0, 1.0, 1.0, 0.0, 1.0, 0.0, 0.0, 1.0, 0.0, 1.0, 1.0, 0.0, 1.0, 0.0, 0.0, 1.0, 0.0, 1.0, 1.0, 0.0, 1.0, 0.0, 0.0, 1.0, 0.0, 1.0, 1.0, 0.0, 1.0, 0.0, 0.0, 1.0, 0.0, 1.0, 1.0, 0.0, 1.0, 0.0, 0.0, 1.0, 0.0, 1.0, 1.0, 0.0, 1.0, 0.0, 0.0, 1.0, 0.0, 1.0, 1.0, 0.0, 1.0, 0.0, 0.0, 1.0, 0.0, 1.0, 1.0, 0.0, 1.0, 0.0, 0.0, 1.0, 0.0, 1.0, 1.0, 0.0, 1.0, 0.0, 0.0, 1.0, 0.0, 1.0, 1.0, 0.0, 1.0, 0.0, 0.0, 1.0, 0.0, 1.0, 1.0, 0.0, 1.0, 0.0, 0.0, 1.0, 0.0, 1.0, 1.0, 0.0, 1.0, 0.0, 0.0, 1.0, 0.0, 1.0, 1.0, 0.0, 1.0, 0.0, 0.0, 1.0, 0.0, 1.0, 1.0, 0.0, 1.0, 0.0, 0.0, 1.0, 0.0, 1.0, 1.0, 0.0, 1.0, 0.0, 0.0, 1.0, 0.0, 1.0, 1.0, 0.0, 1.0, 0.0, 0.0, 1.0, 0.0, 1.0, 1.0, 0.0, 1.0, 0.0, 0.0, 1.0, 0.0, 1.0, 1.0, 0.0, 1.0, 0.0, 0.0, 1.0, 0.0, 1.0, 1.0, 0.0, 1.0, 0.0, 0.0, 1.0, 0.0, 1.0, 1.0, 0.0, 1.0, 0.0, 0.0, 1.0, 0.0, 1.0, 1.0, 0.0, 1.0, 0.0, 0.0, 1.0, 0.0, 1.0, 1.0, 0.0, 1.0, 0.0, 0.0, 1.0, 0.0, 1.0, 1.0, 0.0, 1.0, 0.0, 0.0, 1.0, 0.0, 1.0, 1.0, 0.0, 1.0, 0.0, 0.0, 1.0, 0.0, 1.0, 1.0, 0.0, 1.0, 0.0, 0.0, 1.0, 0.0, 1.0, 1.0, 0.0, 1.0, 0.0, 0.0, 1.0, 0.0, 1.0, 1.0, 0.0, 1.0, 0.0, 0.0, 1.0, 0.0, 1.0, 1.0, 0.0, 1.0, 0.0, 0.0, 1.0, 0.0, 1.0, 1.0, 0.0, 1.0, 0.0, 0.0, 1.0, 0.0, 1.0, 1.0, 0.0, 1.0, 0.0, 0.0, 1.0, 0.0, 1.0, 1.0, 0.0, 1.0, 0.0, 0.0, 1.0, 0.0, 1.0, 1.0, 0.0, 1.0, 0.0, 0.0, 1.0, 0.0, 1.0, 1.0, 0.0, 1.0, 0.0, 0.0, 1.0, 0.0, 1.0, 1.0, 0.0, 1.0, 0.0, 0.0, 1.0, 0.0, 1.0, 1.0, 0.0, 1.0, 0.0, 0.0, 1.0, 0.0, 1.0, 1.0, 0.0, 1.0, 0.0, 0.0, 1.0, 0.0, 1.0, 1.0, 0.0, 1.0, 0.0, 0.0, 1.0, 0.0, 1.0, 1.0, 0.0, 1.0, 0.0, 0.0, 1.0, 0.0, 1.0, 1.0, 0.0, 1.0, 0.0, 0.0, 1.0, 0.0, 1.0, 1.0, 0.0, 1.0, 0.0, 0.0, 1.0, 0.0, 1.0, 1.0, 0.0, 1.0, 0.0, 0.0, 1.0, 0.0, 1.0, 1.0, 0.0, 1.0, 0.0, 0.0, 1.0, 0.0, 1.0, 1.0, 0.0, 1.0, 0.0, 0.0, 1.0, 0.0, 1.0, 1.0, 0.0, 1.0, 0.0, 0.0, 1.0, 0.0, 1.0, 1.0, 0.0, 1.0, 0.0, 0.0, 1.0, 0.0, 1.0, 1.0, 0.0, 1.0, 0.0, 0.0, 1.0, 0.0, 1.0, 1.0, 0.0, 1.0, 0.0, 0.0, 1.0, 0.0, 1.0, 1.0, 0.0, 1.0, 0.0, 0.0, 1.0, 0.0, 1.0, 1.0, 0.0, 1.0, 0.0, 0.0, 1.0, 0.0, 1.0, 1.0, 0.0, 1.0, 0.0, 0.0, 1.0, 0.0, 1.0, 1.0, 0.0, 1.0, 0.0, 0.0, 1.0, 0.0, 1.0, 1.0, 0.0, 1.0, 0.0, 0.0, 1.0, 0.0, 1.0, 1.0, 0.0, 1.0, 0.0, 0.0, 1.0, 0.0, 1.0, 1.0, 0.0, 1.0, 0.0, 0.0, 1.0, 0.0, 1.0, 1.0, 0.0, 1.0, 0.0, 0.0, 1.0, 0.0, 1.0, 1.0, 0.0, 1.0, 0.0, 0.0, 1.0, 0.0, 1.0, 1.0, 0.0, 1.0, 0.0, 0.0, 1.0, 0.0, 1.0, 1.0, 0.0, 1.0, 0.0, 0.0, 1.0, 0.0, 1.0, 1.0, 0.0, 1.0, 0.0, 0.0, 1.0, 0.0, 1.0, 1.0, 0.0, 1.0, 0.0, 0.0, 1.0, 0.0, 1.0, 1.0, 0.0, 1.0, 0.0, 0.0, 1.0, 0.0, 1.0, 1.0, 0.0, 1.0, 0.0, 0.0, 1.0, 0.0, 1.0, 1.0, 0.0, 1.0, 0.0, 0.0, 1.0, 0.0, 1.0, 1.0, 0.0, 1.0, 0.0, 0.0, 1.0, 0.0, 1.0, 1.0, 0.0, 1.0, 0.0, 0.0, 1.0, 0.0, 1.0, 1.0, 0.0, 1.0, 0.0, 0.0, 1.0, 0.0, 1.0, 1.0, 0.0, 1.0, 0.0, 0.0, 1.0, 0.0, 1.0, 1.0, 0.0, 1.0, 0.0, 0.0, 1.0, 0.0, 1.0, 1.0, 0.0, 1.0, 0.0, 0.0, 1.0, 0.0, 1.0, 1.0, 0.0, 1.0, 0.0, 0.0, 1.0, 0.0, 1.0, 1.0, 0.0, 1.0, 0.0, 0.0, 1.0, 0.0, 1.0, 1.0, 0.0, 1.0, 0.0, 0.0, 1.0, 0.0, 1.0, 1.0, 0.0, 1.0, 0.0, 0.0, 1.0, 0.0, 1.0, 1.0, 0.0, 1.0, 0.0, 0.0, 1.0, 0.0, 1.0, 1.0, 0.0, 1.0, 0.0, 0.0, 1.0, 0.0, 1.0, 1.0, 0.0, 1.0, 0.0, 0.0, 1.0, 0.0, 1.0, 1.0, 0.0, 1.0, 0.0, 0.0, 1.0, 0.0, 1.0, 1.0, 0.0, 1.0, 0.0, 0.0, 1.0, 0.0, 1.0, 1.0, 0.0, 1.0, 0.0, 0.0, 1.0, 0.0, 1.0, 1.0, 0.0, 1.0, 0.0, 0.0, 1.0, 0.0, 1.0, 1.0, 0.0, 1.0, 0.0, 0.0, 1.0, 0.0, 1.0, 1.0, 0.0, 1.0, 0.0, 0.0, 1.0, 0.0, 1.0, 1.0, 0.0, 1.0, 0.0, 0.0, 1.0, 0.0, 1.0, 1.0, 0.0, 1.0, 0.0, 0.0, 1.0, 0.0, 1.0, 1.0, 0.0, 1.0, 0.0, 0.0, 1.0, 0.0, 1.0, 1.0, 0.0, 1.0, 0.0, 0.0, 1.0, 0.0, 1.0, 1.0, 0.0, 1.0, 0.0, 0.0, 1.0, 0.0, 1.0, 1.0, 0.0, 1.0, 0.0, 0.0, 1.0, 0.0, 1.0, 1.0, 0.0, 1.0, 0.0, 0.0, 1.0, 0.0, 1.0, 1.0, 0.0, 1.0, 0.0, 0.0, 1.0, 0.0, 1.0, 1.0, 0.0, 1.0, 0.0, 0.0, 1.0, 0.0, 1.0, 1.0, 0.0, 1.0, 0.0, 0.0, 1.0, 0.0, 1.0, 1.0, 0.0, 1.0, 0.0, 0.0, 1.0, 0.0, 1.0, 1.0, 0.0, 1.0, 0.0, 0.0, 1.0, 0.0, 1.0, 1.0, 0.0, 1.0, 0.0, 0.0, 1.0, 0.0, 1.0, 1.0, 0.0, 1.0, 0.0, 0.0, 1.0, 0.0, 1.0, 1.0, 0.0, 1.0, 0.0, 0.0, 1.0, 0.0, 1.0, 1.0, 0.0, 1.0, 0.0, 0.0, 1.0, 0.0, 1.0, 1.0, 0.0, 1.0, 0.0, 0.0, 1.0, 0.0, 1.0, 1.0, 0.0, 1.0, 0.0, 0.0, 1.0, 0.0, 1.0, 1.0, 0.0, 1.0, 0.0, 0.0, 1.0, 0.0, 1.0, 1.0, 0.0, 1.0, 0.0, 0.0, 1.0, 0.0, 1.0, 1.0, 0.0, 1.0, 0.0, 0.0, 1.0, 0.0, 1.0, 1.0, 0.0, 1.0, 0.0, 0.0, 1.0, 0.0, 1.0, 1.0, 0.0, 1.0, 0.0, 0.0, 1.0, 0.0, 1.0, 1.0, 0.0, 1.0, 0.0, 0.0, 1.0, 0.0, 1.0, 1.0, 0.0, 1.0, 0.0, 0.0, 1.0, 0.0, 1.0, 1.0, 0.0, 1.0, 0.0, 0.0, 1.0, 0.0, 1.0, 1.0, 0.0, 1.0, 0.0, 0.0, 1.0, 0.0, 1.0, 1.0, 0.0, 1.0, 0.0, 0.0, 1.0, 0.0, 1.0, 1.0, 0.0, 1.0, 0.0, 0.0, 1.0, 0.0, 1.0, 1.0, 0.0, 1.0, 0.0, 0.0, 1.0, 0.0, 1.0, 1.0, 0.0, 1.0, 0.0, 0.0, 1.0, 0.0, 1.0, 1.0, 0.0, 1.0, 0.0, 0.0, 1.0, 0.0, 1.0, 1.0, 0.0, 1.0, 0.0, 0.0, 1.0, 0.0, 1.0, 1.0, 0.0, 1.0, 0.0, 0.0, 1.0, 0.0, 1.0, 1.0, 0.0, 1.0, 0.0, 0.0, 1.0, 0.0, 1.0, 1.0, 0.0, 1.0, 0.0, 0.0, 1.0, 0.0, 1.0, 1.0, 0.0, 1.0, 0.0, 0.0, 1.0, 0.0, 1.0, 1.0, 0.0, 1.0, 0.0, 0.0, 1.0, 0.0, 1.0, 1.0, 0.0, 1.0, 0.0, 0.0, 1.0, 0.0, 1.0, 1.0, 0.0, 1.0, 0.0, 0.0, 1.0, 0.0, 1.0, 1.0, 0.0, 1.0, 0.0, 0.0, 1.0, 0.0, 1.0, 1.0, 0.0, 1.0, 0.0, 0.0, 1.0, 0.0, 1.0, 1.0, 0.0, 1.0, 0.0, 0.0, 1.0, 0.0, 1.0, 1.0, 0.0, 1.0, 0.0, 0.0, 1.0, 0.0, 1.0, 1.0, 0.0, 1.0, 0.0, 0.0, 1.0, 0.0, 1.0, 1.0, 0.0, 1.0, 0.0, 0.0, 1.0, 0.0, 1.0, 1.0, 0.0, 1.0, 0.0, 0.0, 1.0, 0.0, 1.0, 1.0, 0.0, 1.0, 0.0, 0.0, 1.0, 0.0, 1.0, 1.0, 0.0, 1.0, 0.0, 0.0, 1.0, 0.0, 1.0, 1.0, 0.0, 1.0, 0.0, 0.0, 1.0, 0.0, 1.0, 1.0, 0.0, 1.0, 0.0, 0.0, 1.0, 0.0, 1.0, 1.0, 0.0, 1.0, 0.0, 0.0, 1.0, 0.0, 1.0, 1.0, 0.0, 1.0, 0.0, 0.0, 1.0, 0.0, 1.0, 1.0, 0.0, 1.0, 0.0, 0.0, 1.0, 0.0, 1.0, 1.0, 0.0, 1.0, 0.0, 0.0, 1.0, 0.0, 1.0, 1.0, 0.0, 1.0, 0.0, 0.0, 1.0, 0.0, 1.0, 1.0, 0.0, 1.0, 0.0, 0.0, 1.0, 0.0, 1.0, 1.0, 0.0, 1.0, 0.0, 0.0, 1.0, 0.0, 1.0, 1.0, 0.0, 1.0, 0.0, 0.0, 1.0, 0.0, 1.0, 1.0, 0.0, 1.0, 0.0, 0.0, 1.0, 0.0, 1.0, 1.0, 0.0, 1.0, 0.0, 0.0, 1.0, 0.0, 1.0, 1.0, 0.0, 1.0, 0.0, 0.0, 1.0, 0.0, 1.0, 1.0, 0.0, 1.0, 0.0, 0.0, 1.0, 0.0, 1.0, 1.0, 0.0, 1.0, 0.0, 0.0, 1.0, 0.0, 1.0, 1.0, 0.0, 1.0, 0.0, 0.0, 1.0, 0.0, 1.0, 1.0, 0.0, 1.0, 0.0, 0.0, 1.0, 0.0, 1.0, 1.0, 0.0, 1.0, 0.0, 0.0, 1.0, 0.0, 1.0, 1.0, 0.0, 1.0, 0.0, 0.0, 1.0, 0.0, 1.0, 1.0, 0.0, 1.0, 0.0, 0.0, 1.0, 0.0, 1.0, 1.0, 0.0, 1.0, 0.0, 0.0, 1.0, 0.0, 1.0, 1.0, 0.0, 1.0, 0.0, 0.0, 1.0, 0.0, 1.0, 1.0, 0.0, 1.0, 0.0, 0.0, 1.0, 0.0, 1.0, 1.0, 0.0, 1.0, 0.0, 0.0, 1.0, 0.0, 1.0, 1.0, 0.0, 1.0, 0.0, 0.0, 1.0, 0.0, 1.0, 1.0, 0.0, 1.0, 0.0, 0.0, 1.0, 0.0, 1.0, 1.0, 0.0, 1.0, 0.0, 0.0, 1.0, 0.0, 1.0, 1.0, 0.0, 1.0, 0.0, 0.0, 1.0, 0.0, 1.0, 1.0, 0.0, 1.0, 0.0, 0.0, 1.0, 0.0, 1.0, 1.0, 0.0, 1.0, 0.0, 0.0, 1.0, 0.0, 1.0, 1.0, 0.0, 1.0, 0.0, 0.0, 1.0, 0.0, 1.0, 1.0, 0.0, 1.0, 0.0, 0.0, 1.0, 0.0, 1.0, 1.0, 0.0, 1.0, 0.0, 0.0, 1.0, 0.0, 1.0, 1.0, 0.0, 1.0, 0.0, 0.0, 1.0, 0.0, 1.0, 1.0, 0.0, 1.0, 0.0, 0.0, 1.0, 0.0, 1.0, 1.0, 0.0, 1.0, 0.0, 0.0, 1.0, 0.0, 1.0, 1.0, 0.0, 1.0, 0.0, 0.0, 1.0, 0.0, 1.0, 1.0, 0.0, 1.0, 0.0, 0.0, 1.0, 0.0, 1.0, 1.0, 0.0, 1.0, 0.0, 0.0, 1.0, 0.0, 1.0, 1.0, 0.0, 1.0, 0.0, 0.0, 1.0, 0.0, 1.0, 1.0, 0.0, 1.0, 0.0, 0.0, 1.0, 0.0, 1.0, 1.0, 0.0, 1.0, 0.0, 0.0, 1.0, 0.0, 1.0, 1.0, 0.0, 1.0, 0.0, 0.0, 1.0, 0.0, 1.0, 1.0, 0.0, 1.0, 0.0, 0.0, 1.0, 0.0, 1.0, 1.0, 0.0, 1.0, 0.0, 0.0, 1.0, 0.0, 1.0, 1.0, 0.0, 1.0, 0.0, 0.0, 1.0, 0.0, 1.0, 1.0, 0.0, 1.0, 0.0, 0.0, 1.0, 0.0, 1.0, 1.0, 0.0, 1.0, 0.0, 0.0, 1.0, 0.0, 1.0, 1.0, 0.0, 1.0, 0.0, 0.0, 1.0, 0.0, 1.0, 1.0, 0.0, 1.0, 0.0, 0.0, 1.0, 0.0, 1.0, 1.0, 0.0, 1.0, 0.0, 0.0, 1.0, 0.0, 1.0, 1.0, 0.0, 1.0, 0.0, 0.0, 1.0, 0.0, 1.0, 1.0, 0.0, 1.0, 0.0, 0.0, 1.0, 0.0, 1.0, 1.0, 0.0, 1.0, 0.0, 0.0, 1.0, 0.0, 1.0, 1.0, 0.0, 1.0, 0.0, 0.0, 1.0, 0.0, 1.0, 1.0, 0.0, 1.0, 0.0, 0.0, 1.0, 0.0, 1.0, 1.0, 0.0, 1.0, 0.0, 0.0, 1.0, 0.0, 1.0, 1.0, 0.0, 1.0, 0.0, 0.0, 1.0, 0.0, 1.0, 1.0, 0.0, 1.0, 0.0, 0.0, 1.0, 0.0, 1.0, 1.0, 0.0, 1.0, 0.0, 0.0, 1.0, 0.0, 1.0, 1.0, 0.0, 1.0, 0.0, 0.0, 1.0, 0.0, 1.0, 1.0, 0.0, 1.0, 0.0, 0.0, 1.0, 0.0, 1.0, 1.0, 0.0, 1.0, 0.0, 0.0, 1.0, 0.0, 1.0, 1.0, 0.0, 1.0, 0.0, 0.0, 1.0, 0.0, 1.0, 1.0, 0.0, 1.0, 0.0, 0.0, 1.0, 0.0, 1.0, 1.0, 0.0, 1.0, 0.0, 0.0, 1.0, 0.0, 1.0, 1.0, 0.0, 1.0, 0.0, 0.0, 1.0, 0.0, 1.0, 1.0, 0.0, 1.0, 0.0, 0.0, 1.0, 0.0, 1.0, 1.0, 0.0, 1.0, 0.0, 0.0, 1.0, 0.0, 1.0, 1.0, 0.0, 1.0, 0.0, 0.0, 1.0, 0.0, 1.0, 1.0, 0.0, 1.0, 0.0, 0.0, 1.0, 0.0, 1.0, 1.0, 0.0, 1.0, 0.0, 0.0, 1.0, 0.0, 1.0, 1.0, 0.0, 1.0, 0.0, 0.0, 1.0, 0.0, 1.0, 1.0, 0.0, 1.0, 0.0, 0.0, 1.0, 0.0, 1.0, 1.0, 0.0, 1.0, 0.0, 0.0, 1.0, 0.0, 1.0, 1.0, 0.0, 1.0, 0.0, 0.0, 1.0, 0.0, 1.0, 1.0, 0.0, 1.0, 0.0, 0.0, 1.0, 0.0, 1.0, 1.0, 0.0, 1.0, 0.0, 0.0, 1.0, 0.0, 1.0, 1.0, 0.0, 1.0, 0.0, 0.0, 1.0, 0.0, 1.0, 1.0, 0.0, 1.0, 0.0, 0.0, 1.0, 0.0, 1.0, 1.0, 0.0, 1.0, 0.0, 0.0, 1.0, 0.0, 1.0, 1.0, 0.0, 1.0, 0.0, 0.0, 1.0, 0.0, 1.0, 1.0, 0.0, 1.0, 0.0, 0.0, 1.0, 0.0, 1.0, 1.0, 0.0, 1.0, 0.0, 0.0, 1.0, 0.0, 1.0, 1.0, 0.0, 1.0, 0.0, 0.0, 1.0, 0.0, 1.0, 1.0, 0.0, 1.0, 0.0, 0.0, 1.0, 0.0, 1.0, 1.0, 0.0, 1.0, 0.0, 0.0, 1.0, 0.0, 1.0, 1.0, 0.0, 1.0, 0.0, 0.0, 1.0, 0.0, 1.0, 1.0, 0.0, 1.0, 0.0, 0.0, 1.0, 0.0, 1.0, 1.0, 0.0, 1.0, 0.0, 0.0, 1.0, 0.0, 1.0, 1.0, 0.0, 1.0, 0.0, 0.0, 1.0, 0.0, 1.0, 1.0, 0.0, 1.0, 0.0, 0.0, 1.0, 0.0, 1.0, 1.0, 0.0, 1.0, 0.0, 0.0, 1.0, 0.0, 1.0, 1.0, 0.0, 1.0, 0.0, 0.0, 1.0, 0.0, 1.0, 1.0, 0.0, 1.0, 0.0, 0.0, 1.0, 0.0, 1.0, 1.0, 0.0, 1.0, 0.0, 0.0, 1.0, 0.0, 1.0, 1.0, 0.0, 1.0, 0.0, 0.0, 1.0, 0.0, 1.0, 1.0, 0.0, 1.0, 0.0, 0.0, 1.0, 0.0, 1.0, 1.0, 0.0, 1.0, 0.0, 0.0, 1.0, 0.0, 1.0, 1.0, 0.0, 1.0, 0.0, 0.0, 1.0, 0.0, 1.0, 1.0, 0.0, 1.0, 0.0, 0.0, 1.0, 0.0, 1.0, 1.0, 0.0, 1.0, 0.0, 0.0, 1.0, 0.0, 1.0, 1.0, 0.0, 1.0, 0.0, 0.0, 1.0, 0.0, 1.0, 1.0, 0.0, 1.0, 0.0, 0.0, 1.0, 0.0, 1.0, 1.0, 0.0, 1.0, 0.0, 0.0, 1.0, 0.0, 1.0, 1.0, 0.0, 1.0, 0.0, 0.0, 1.0, 0.0, 1.0, 1.0, 0.0, 1.0, 0.0, 0.0, 1.0, 0.0, 1.0, 1.0, 0.0, 1.0, 0.0, 0.0, 1.0, 0.0, 1.0, 1.0, 0.0, 1.0, 0.0, 0.0, 1.0, 0.0, 1.0, 1.0, 0.0, 1.0, 0.0, 0.0, 1.0, 0.0, 1.0, 1.0, 0.0, 1.0, 0.0, 0.0, 1.0, 0.0, 1.0, 1.0, 0.0, 1.0, 0.0, 0.0, 1.0, 0.0, 1.0, 1.0, 0.0, 1.0, 0.0, 0.0, 1.0, 0.0, 1.0, 1.0, 0.0, 1.0, 0.0, 0.0, 1.0, 0.0, 1.0, 1.0, 0.0, 1.0, 0.0, 0.0, 1.0, 0.0, 1.0, 1.0, 0.0, 1.0, 0.0, 0.0, 1.0, 0.0, 1.0, 1.0, 0.0, 1.0, 0.0, 0.0, 1.0, 0.0, 1.0, 1.0, 0.0, 1.0, 0.0, 0.0, 1.0, 0.0, 1.0, 1.0, 0.0, 1.0, 0.0, 0.0, 1.0, 0.0, 1.0, 1.0, 0.0, 1.0, 0.0, 0.0, 1.0, 0.0, 1.0, 1.0, 0.0, 1.0, 0.0, 0.0, 1.0, 0.0, 1.0, 1.0, 0.0, 1.0, 0.0, 0.0, 1.0, 0.0, 1.0, 1.0, 0.0, 1.0, 0.0, 0.0, 1.0, 0.0, 1.0, 1.0, 0.0, 1.0, 0.0, 0.0, 1.0, 0.0, 1.0, 1.0, 0.0, 1.0, 0.0, 0.0, 1.0, 0.0, 1.0, 1.0, 0.0, 1.0, 0.0, 0.0, 1.0, 0.0, 1.0, 1.0, 0.0, 1.0, 0.0, 0.0, 1.0, 0.0, 1.0, 1.0, 0.0, 1.0, 0.0, 0.0, 1.0, 0.0, 1.0, 1.0, 0.0, 1.0, 0.0, 0.0, 1.0, 0.0, 1.0, 1.0, 0.0, 1.0, 0.0, 0.0, 1.0, 0.0, 1.0, 1.0, 0.0, 1.0, 0.0, 0.0, 1.0, 0.0, 1.0, 1.0, 0.0, 1.0, 0.0, 0.0, 1.0, 0.0, 1.0, 1.0, 0.0, 1.0, 0.0, 0.0, 1.0, 0.0, 1.0, 1.0, 0.0, 1.0, 0.0, 0.0, 1.0, 0.0, 1.0, 1.0, 0.0, 1.0, 0.0, 0.0, 1.0, 0.0, 1.0, 1.0, 0.0, 1.0, 0.0, 0.0, 1.0, 0.0, 1.0, 1.0, 0.0, 1.0, 0.0, 0.0, 1.0, 0.0, 1.0, 1.0, 0.0, 1.0, 0.0, 0.0, 1.0, 0.0, 1.0, 1.0, 0.0, 1.0, 0.0, 0.0, 1.0, 0.0, 1.0, 1.0, 0.0, 1.0, 0.0, 0.0, 1.0, 0.0, 1.0, 1.0, 0.0, 1.0, 0.0, 0.0, 1.0, 0.0, 1.0, 1.0, 0.0, 1.0, 0.0, 0.0, 1.0, 0.0, 1.0, 1.0, 0.0, 1.0, 0.0, 0.0, 1.0, 0.0, 1.0, 1.0, 0.0, 1.0, 0.0, 0.0, 1.0, 0.0, 1.0, 1.0, 0.0, 1.0, 0.0, 0.0, 1.0, 0.0, 1.0, 1.0, 0.0, 1.0, 0.0, 0.0, 1.0, 0.0, 1.0, 1.0, 0.0, 1.0, 0.0, 0.0, 1.0, 0.0, 1.0, 1.0, 0.0, 1.0, 0.0, 0.0, 1.0, 0.0, 1.0, 1.0, 0.0, 1.0, 0.0, 0.0, 1.0, 0.0, 1.0, 1.0, 0.0, 1.0, 0.0, 0.0, 1.0, 0.0, 1.0, 1.0, 0.0, 1.0, 0.0, 0.0, 1.0, 0.0, 1.0, 1.0, 0.0, 1.0, 0.0, 0.0, 1.0, 0.0, 1.0, 1.0, 0.0, 1.0, 0.0, 0.0, 1.0, 0.0, 1.0, 1.0, 0.0, 1.0, 0.0, 0.0, 1.0, 0.0, 1.0, 1.0, 0.0, 1.0, 0.0, 0.0, 1.0, 0.0, 1.0, 1.0, 0.0, 1.0, 0.0, 0.0, 1.0, 0.0, 1.0, 1.0, 0.0, 1.0, 0.0, 0.0, 1.0, 0.0, 1.0, 1.0, 0.0, 1.0, 0.0, 0.0, 1.0, 0.0, 1.0, 1.0, 0.0, 1.0, 0.0, 0.0, 1.0, 0.0, 1.0, 1.0, 0.0, 1.0, 0.0, 0.0, 1.0, 0.0, 1.0, 1.0, 0.0, 1.0, 0.0, 0.0, 1.0, 0.0, 1.0, 1.0, 0.0, 1.0, 0.0, 0.0, 1.0, 0.0, 1.0, 1.0, 0.0, 1.0, 0.0, 0.0, 1.0, 0.0, 1.0, 1.0, 0.0, 1.0, 0.0, 0.0, 1.0, 0.0, 1.0, 1.0, 0.0, 1.0, 0.0, 0.0, 1.0, 0.0, 1.0, 1.0, 0.0, 1.0, 0.0, 0.0, 1.0, 0.0, 1.0, 1.0, 0.0, 1.0, 0.0, 0.0, 1.0, 0.0, 1.0, 1.0, 0.0, 1.0, 0.0, 0.0, 1.0, 0.0, 1.0, 1.0, 0.0, 1.0, 0.0, 0.0, 1.0, 0.0, 1.0, 1.0, 0.0, 1.0, 0.0, 0.0, 1.0, 0.0, 1.0, 1.0, 0.0, 1.0, 0.0, 0.0, 1.0, 0.0, 1.0, 1.0, 0.0, 1.0, 0.0, 0.0, 1.0, 0.0, 1.0, 1.0, 0.0, 1.0, 0.0, 0.0, 1.0, 0.0, 1.0, 1.0, 0.0, 1.0, 0.0, 0.0, 1.0, 0.0, 1.0, 1.0, 0.0, 1.0, 0.0, 0.0, 1.0, 0.0, 1.0, 1.0, 0.0, 1.0, 0.0, 0.0, 1.0, 0.0, 1.0, 1.0, 0.0, 1.0, 0.0, 0.0, 1.0, 0.0, 1.0, 1.0, 0.0, 1.0, 0.0, 0.0, 1.0, 0.0, 1.0, 1.0, 0.0, 1.0, 0.0, 0.0, 1.0, 0.0, 1.0, 1.0, 0.0, 1.0, 0.0, 0.0, 1.0, 0.0, 1.0, 1.0, 0.0, 1.0, 0.0, 0.0, 1.0, 0.0, 1.0, 1.0, 0.0, 1.0, 0.0, 0.0, 1.0, 0.0, 1.0, 1.0, 0.0, 1.0, 0.0, 0.0, 1.0, 0.0, 1.0, 1.0, 0.0, 1.0, 0.0, 0.0, 1.0, 0.0, 1.0, 1.0, 0.0, 1.0, 0.0, 0.0, 1.0, 0.0, 1.0, 1.0, 0.0, 1.0, 0.0, 0.0, 1.0, 0.0, 1.0, 1.0, 0.0, 1.0, 0.0, 0.0, 1.0, 0.0, 1.0, 1.0, 0.0, 1.0, 0.0, 0.0, 1.0, 0.0, 1.0, 1.0, 0.0, 1.0, 0.0, 0.0, 1.0, 0.0, 1.0, 1.0, 0.0, 1.0, 0.0, 0.0, 1.0, 0.0, 1.0, 1.0, 0.0, 1.0, 0.0, 0.0, 1.0, 0.0, 1.0, 1.0, 0.0, 1.0, 0.0, 0.0, 1.0, 0.0, 1.0, 1.0, 0.0, 1.0, 0.0, 0.0, 1.0, 0.0, 1.0, 1.0, 0.0, 1.0, 0.0, 0.0, 1.0, 0.0, 1.0, 1.0, 0.0, 1.0, 0.0, 0.0, 1.0, 0.0, 1.0, 1.0, 0.0, 1.0, 0.0, 0.0, 1.0, 0.0, 1.0, 1.0, 0.0, 1.0, 0.0, 0.0, 1.0, 0.0, 1.0, 1.0, 0.0, 1.0, 0.0, 0.0, 1.0, 0.0, 1.0, 1.0, 0.0, 1.0, 0.0, 0.0, 1.0, 0.0, 1.0, 1.0, 0.0, 1.0, 0.0, 0.0, 1.0, 0.0, 1.0, 1.0, 0.0, 1.0, 0.0, 0.0, 1.0, 0.0, 1.0, 1.0, 0.0, 1.0, 0.0, 0.0, 1.0, 0.0, 1.0, 1.0, 0.0, 1.0, 0.0, 0.0, 1.0, 0.0, 1.0, 1.0, 0.0, 1.0, 0.0, 0.0, 1.0, 0.0, 1.0, 1.0, 0.0, 1.0, 0.0, 0.0, 1.0, 0.0, 1.0, 1.0, 0.0, 1.0, 0.0, 0.0, 1.0, 0.0, 1.0, 1.0, 0.0, 1.0, 0.0, 0.0, 1.0, 0.0, 1.0, 1.0, 0.0, 1.0, 0.0, 0.0, 1.0, 0.0, 1.0, 1.0, 0.0, 1.0, 0.0, 0.0, 1.0, 0.0, 1.0, 1.0, 0.0, 1.0, 0.0, 0.0, 1.0, 0.0, 1.0, 1.0, 0.0, 1.0, 0.0, 0.0, 1.0, 0.0, 1.0, 1.0, 0.0, 1.0, 0.0, 0.0, 1.0, 0.0, 1.0, 1.0, 0.0, 1.0, 0.0, 0.0, 1.0, 0.0, 1.0, 1.0, 0.0, 1.0, 0.0, 0.0, 1.0, 0.0, 1.0, 1.0, 0.0, 1.0, 0.0, 0.0, 1.0, 0.0, 1.0, 1.0, 0.0, 1.0, 0.0, 0.0, 1.0, 0.0, 1.0, 1.0, 0.0, 1.0, 0.0, 0.0, 1.0, 0.0, 1.0, 1.0, 0.0, 1.0, 0.0, 0.0, 1.0, 0.0, 1.0, 1.0, 0.0, 1.0, 0.0, 0.0, 1.0, 0.0, 1.0, 1.0, 0.0, 1.0, 0.0, 0.0, 1.0, 0.0, 1.0, 1.0, 0.0, 1.0, 0.0, 0.0, 1.0, 0.0, 1.0, 1.0, 0.0, 1.0, 0.0, 0.0, 1.0, 0.0, 1.0, 1.0, 0.0, 1.0, 0.0, 0.0, 1.0, 0.0, 1.0, 1.0, 0.0, 1.0, 0.0, 0.0, 1.0, 0.0, 1.0, 1.0, 0.0, 1.0, 0.0, 0.0, 1.0, 0.0, 1.0, 1.0, 0.0, 1.0, 0.0, 0.0, 1.0, 0.0, 1.0, 1.0, 0.0, 1.0, 0.0, 0.0, 1.0, 0.0, 1.0, 1.0, 0.0, 1.0, 0.0, 0.0, 1.0, 0.0, 1.0, 1.0, 0.0, 1.0, 0.0, 0.0, 1.0, 0.0, 1.0, 1.0, 0.0, 1.0, 0.0, 0.0, 1.0, 0.0, 1.0, 1.0, 0.0, 1.0, 0.0, 0.0, 1.0, 0.0, 1.0, 1.0, 0.0, 1.0, 0.0, 0.0, 1.0, 0.0, 1.0, 1.0, 0.0, 1.0, 0.0, 0.0, 1.0, 0.0, 1.0, 1.0, 0.0, 1.0, 0.0, 0.0, 1.0, 0.0, 1.0, 1.0, 0.0, 1.0, 0.0, 0.0, 1.0, 0.0, 1.0, 1.0, 0.0, 1.0, 0.0, 0.0, 1.0, 0.0, 1.0, 1.0, 0.0, 1.0, 0.0, 0.0, 1.0, 0.0, 1.0, 1.0, 0.0, 1.0, 0.0, 0.0, 1.0, 0.0, 1.0, 1.0, 0.0, 1.0, 0.0, 0.0, 1.0, 0.0, 1.0, 1.0, 0.0, 1.0, 0.0, 0.0, 1.0, 0.0, 1.0, 1.0, 0.0, 1.0, 0.0, 0.0, 1.0, 0.0, 1.0, 1.0, 0.0, 1.0, 0.0, 0.0, 1.0, 0.0, 1.0, 1.0, 0.0, 1.0, 0.0, 0.0, 1.0, 0.0, 1.0, 1.0, 0.0, 1.0, 0.0, 0.0, 1.0, 0.0, 1.0, 1.0, 0.0, 1.0, 0.0, 0.0, 1.0, 0.0, 1.0, 1.0, 0.0, 1.0, 0.0, 0.0, 1.0, 0.0, 1.0, 1.0, 0.0, 1.0, 0.0, 0.0, 1.0, 0.0, 1.0, 1.0, 0.0, 1.0, 0.0, 0.0, 1.0, 0.0, 1.0, 1.0, 0.0, 1.0, 0.0, 0.0, 1.0, 0.0, 1.0, 1.0, 0.0, 1.0, 0.0, 0.0, 1.0, 0.0, 1.0, 1.0, 0.0, 1.0, 0.0, 0.0, 1.0, 0.0, 1.0, 1.0, 0.0, 1.0, 0.0, 0.0, 1.0, 0.0, 1.0, 1.0, 0.0, 1.0, 0.0, 0.0, 1.0, 0.0, 1.0, 1.0, 0.0, 1.0, 0.0, 0.0, 1.0, 0.0, 1.0, 1.0, 0.0, 1.0, 0.0, 0.0, 1.0, 0.0, 1.0, 1.0, 0.0, 1.0, 0.0, 0.0, 1.0, 0.0, 1.0, 1.0, 0.0, 1.0, 0.0, 0.0, 1.0, 0.0, 1.0, 1.0, 0.0, 1.0, 0.0, 0.0, 1.0, 0.0, 1.0, 1.0, 0.0, 1.0, 0.0, 0.0, 1.0, 0.0, 1.0, 1.0, 0.0, 1.0, 0.0, 0.0, 1.0, 0.0, 1.0, 1.0, 0.0, 1.0, 0.0, 0.0, 1.0, 0.0, 1.0, 1.0, 0.0, 1.0, 0.0, 0.0, 1.0, 0.0, 1.0, 1.0, 0.0, 1.0, 0.0, 0.0, 1.0, 0.0, 1.0, 1.0, 0.0, 1.0, 0.0, 0.0, 1.0, 0.0, 1.0, 1.0, 0.0, 1.0, 0.0, 0.0, 1.0, 0.0, 1.0, 1.0, 0.0, 1.0, 0.0, 0.0, 1.0, 0.0, 1.0, 1.0, 0.0, 1.0, 0.0, 0.0, 1.0, 0.0, 1.0, 1.0, 0.0, 1.0, 0.0, 0.0, 1.0, 0.0, 1.0, 1.0, 0.0, 1.0, 0.0, 0.0, 1.0, 0.0, 1.0, 1.0, 0.0, 1.0, 0.0, 0.0, 1.0, 0.0, 1.0, 1.0, 0.0, 1.0, 0.0, 0.0, 1.0, 0.0, 1.0, 1.0, 0.0, 1.0, 0.0, 0.0, 1.0, 0.0, 1.0, 1.0, 0.0, 1.0, 0.0, 0.0, 1.0, 0.0, 1.0, 1.0, 0.0, 1.0, 0.0, 0.0, 1.0, 0.0, 1.0, 1.0, 0.0, 1.0, 0.0, 0.0, 1.0, 0.0, 1.0, 1.0, 0.0, 1.0, 0.0, 0.0, 1.0, 0.0, 1.0, 1.0, 0.0, 1.0, 0.0, 0.0, 1.0, 0.0, 1.0, 1.0, 0.0, 1.0, 0.0, 0.0, 1.0, 0.0, 1.0, 1.0, 0.0, 1.0, 0.0, 0.0, 1.0, 0.0, 1.0, 1.0, 0.0, 1.0, 0.0, 0.0, 1.0, 0.0, 1.0, 1.0, 0.0, 1.0, 0.0, 0.0, 1.0, 0.0, 1.0, 1.0, 0.0, 1.0, 0.0, 0.0, 1.0, 0.0, 1.0, 1.0, 0.0, 1.0, 0.0, 0.0, 1.0, 0.0, 1.0, 1.0, 0.0, 1.0, 0.0, 0.0, 1.0, 0.0, 1.0, 1.0, 0.0, 1.0, 0.0, 0.0, 1.0, 0.0, 1.0, 1.0, 0.0, 1.0, 0.0, 0.0, 1.0, 0.0, 1.0, 1.0, 0.0, 1.0, 0.0, 0.0, 1.0, 0.0, 1.0, 1.0, 0.0, 1.0, 0.0, 0.0, 1.0, 0.0, 1.0, 1.0, 0.0, 1.0, 0.0, 0.0, 1.0, 0.0, 1.0, 1.0, 0.0, 1.0, 0.0, 0.0, 1.0, 0.0, 1.0, 1.0, 0.0, 1.0, 0.0, 0.0, 1.0, 0.0, 1.0, 1.0, 0.0, 1.0, 0.0, 0.0, 1.0, 0.0, 1.0, 1.0, 0.0, 1.0, 0.0, 0.0, 1.0, 0.0, 1.0, 1.0, 0.0, 1.0, 0.0, 0.0, 1.0, 0.0, 1.0, 1.0, 0.0, 1.0, 0.0, 0.0, 1.0, 0.0, 1.0, 1.0, 0.0, 1.0, 0.0, 0.0, 1.0, 0.0, 1.0, 1.0, 0.0, 1.0, 0.0, 0.0, 1.0, 0.0, 1.0, 1.0, 0.0, 1.0, 0.0, 0.0, 1.0, 0.0, 1.0, 1.0, 0.0, 1.0, 0.0, 0.0, 1.0, 0.0, 1.0, 1.0, 0.0, 1.0, 0.0, 0.0, 1.0, 0.0, 1.0, 1.0, 0.0, 1.0, 0.0, 0.0, 1.0, 0.0, 1.0, 1.0, 0.0, 1.0, 0.0, 0.0, 1.0, 0.0, 1.0, 1.0, 0.0, 1.0, 0.0, 0.0, 1.0, 0.0, 1.0, 1.0, 0.0, 1.0, 0.0, 0.0, 1.0, 0.0, 1.0, 1.0, 0.0, 1.0, 0.0, 0.0, 1.0, 0.0, 1.0, 1.0, 0.0, 1.0, 0.0, 0.0, 1.0, 0.0, 1.0, 1.0, 0.0, 1.0, 0.0, 0.0, 1.0, 0.0, 1.0, 1.0, 0.0, 1.0, 0.0, 0.0, 1.0, 0.0, 1.0, 1.0, 0.0, 1.0, 0.0, 0.0, 1.0, 0.0, 1.0, 1.0, 0.0, 1.0, 0.0, 0.0, 1.0, 0.0, 1.0, 1.0, 0.0, 1.0, 0.0, 0.0, 1.0, 0.0, 1.0, 1.0, 0.0, 1.0, 0.0, 0.0, 1.0, 0.0, 1.0, 1.0, 0.0, 1.0, 0.0, 0.0, 1.0, 0.0, 1.0, 1.0, 0.0, 1.0, 0.0, 0.0, 1.0, 0.0, 1.0, 1.0, 0.0, 1.0, 0.0, 0.0, 1.0, 0.0, 1.0, 1.0, 0.0, 1.0, 0.0, 0.0, 1.0, 0.0, 1.0, 1.0, 0.0, 1.0, 0.0, 0.0, 1.0, 0.0, 1.0, 1.0, 0.0, 1.0, 0.0, 0.0, 1.0, 0.0, 1.0, 1.0, 0.0, 1.0, 0.0, 0.0, 1.0, 0.0, 1.0, 1.0, 0.0, 1.0, 0.0, 0.0, 1.0, 0.0, 1.0, 1.0, 0.0, 1.0, 0.0, 0.0, 1.0, 0.0, 1.0, 1.0, 0.0, 1.0, 0.0, 0.0, 1.0, 0.0, 1.0, 1.0, 0.0, 1.0, 0.0, 0.0, 1.0, 0.0, 1.0, 1.0, 0.0, 1.0, 0.0, 0.0, 1.0, 0.0, 1.0, 1.0, 0.0, 1.0, 0.0, 0.0, 1.0, 0.0, 1.0, 1.0, 0.0, 1.0, 0.0, 0.0, 1.0, 0.0, 1.0, 1.0, 0.0, 1.0, 0.0, 0.0, 1.0, 0.0, 1.0, 1.0, 0.0, 1.0, 0.0, 0.0, 1.0, 0.0, 1.0, 1.0, 0.0, 1.0, 0.0, 0.0, 1.0, 0.0, 1.0, 1.0, 0.0, 1.0, 0.0, 0.0, 1.0, 0.0, 1.0, 1.0, 0.0, 1.0, 0.0, 0.0, 1.0, 0.0, 1.0, 1.0, 0.0, 1.0, 0.0, 0.0, 1.0, 0.0, 1.0, 1.0, 0.0, 1.0, 0.0, 0.0, 1.0, 0.0, 1.0, 1.0, 0.0, 1.0, 0.0, 0.0, 1.0, 0.0, 1.0, 1.0, 0.0, 1.0, 0.0, 0.0, 1.0, 0.0, 1.0, 1.0, 0.0, 1.0, 0.0, 0.0, 1.0, 0.0, 1.0, 1.0, 0.0, 1.0, 0.0, 0.0, 1.0, 0.0, 1.0, 1.0, 0.0, 1.0, 0.0, 0.0, 1.0, 0.0, 1.0, 1.0, 0.0, 1.0, 0.0, 0.0, 1.0, 0.0, 1.0, 1.0, 0.0, 1.0, 0.0, 0.0, 1.0, 0.0, 1.0, 1.0, 0.0, 1.0, 0.0, 0.0, 1.0, 0.0, 1.0, 1.0, 0.0, 1.0, 0.0, 0.0, 1.0, 0.0, 1.0, 1.0, 0.0, 1.0, 0.0, 0.0, 1.0, 0.0, 1.0, 1.0, 0.0, 1.0, 0.0, 0.0, 1.0, 0.0, 1.0, 1.0, 0.0, 1.0, 0.0, 0.0, 1.0, 0.0, 1.0, 1.0, 0.0, 1.0, 0.0, 0.0, 1.0, 0.0, 1.0, 1.0, 0.0, 1.0, 0.0, 0.0, 1.0, 0.0, 1.0, 1.0, 0.0, 1.0, 0.0, 0.0, 1.0, 0.0, 1.0, 1.0, 0.0, 1.0, 0.0, 0.0, 1.0, 0.0, 1.0, 1.0, 0.0, 1.0])
me_mesh_002.use_remesh_preserve_volume = False
me_mesh_002.use_remesh_preserve_attributes = False
me_mesh_002.use_mirror_vertex_groups = False
me_mesh_002.update()

# ---- objects
ob_mball_000 = bpy.data.objects.new('Mball.000', me_mesh_002)

# ---- transforms, parenting, visibility, modifiers, constraints
ob_mball_000.location = (0.0, 0.0, 0.0)
ob_mball_000.scale = (2.881, 2.881, 2.881)
ob_mball_000.lineart.crease_threshold = 0.0

# ---- collection membership
col_collection_1.objects.link(ob_mball_000)

# ---- scene / render settings (as saved in the file)
scene.frame_start = 1; scene.frame_end = 250; scene.frame_set(1)
scene.render.engine = 'BLENDER_EEVEE_NEXT'
scene.render.resolution_percentage = 50
scene.render.dither_intensity = 0.0
scene.cycles.use_denoising = False
scene.cycles.samples = 10
scene.cycles.sampling_pattern = 'TABULATED_SOBOL'
scene.cycles.light_sampling_threshold = 0.0
scene.cycles.use_adaptive_sampling = False
scene.cycles.use_light_tree = False
scene.cycles.blur_glossy = 0.0
scene.cycles.pixel_filter_type = 'GAUSSIAN'
scene.cycles.sample_clamp_indirect = 0.0
scene.view_settings.view_transform = 'Standard'
bpy.context.view_layer.update()

# ---- added for rendering (the .blend has no active camera and no usable light): camera, sun
cam_auto = bpy.data.cameras.new('AutoCamera')
cam_auto.lens = 50.0
cam_auto.sensor_width = 36.0
cam_auto.clip_end = 1000.0
ob_auto_camera = bpy.data.objects.new('AutoCamera', cam_auto)
scene.collection.objects.link(ob_auto_camera)
ob_auto_camera.location = (52.5329, -63.4112, 64.1643)
ob_auto_camera.rotation_euler = (1.09748, -7.21219e-08, 0.694738)
scene.camera = ob_auto_camera
light_auto_sun = bpy.data.lights.new('AutoSun', 'SUN')
light_auto_sun.energy = 3.0
light_auto_sun.angle = 0.0523599
ob_auto_sun = bpy.data.objects.new('AutoSun', light_auto_sun)
scene.collection.objects.link(ob_auto_sun)
ob_auto_sun.rotation_euler = (0.872665, 0.174533, 0.523599)
bpy.context.view_layer.update()
